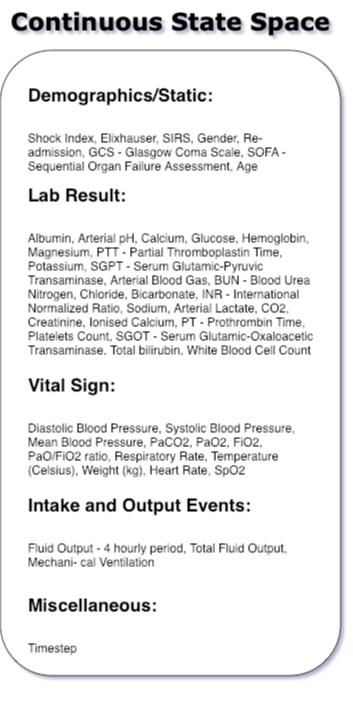

The diagram above was exported from draw.io. Its source (the exported page's mxGraphModel, read from the mxfile embedded in the PNG):
<mxGraphModel dx="1111" dy="813" grid="1" gridSize="10" guides="1" tooltips="1" connect="1" arrows="1" fold="1" page="1" pageScale="1" pageWidth="827" pageHeight="1169" math="0" shadow="0">
  <root>
    <mxCell id="0" />
    <mxCell id="1" parent="0" />
    <mxCell id="2" value="&lt;font style=&quot;font-size: 24px;&quot;&gt;&lt;b&gt;Continuous State Space&lt;/b&gt;&lt;/font&gt;" style="text;html=1;align=center;verticalAlign=middle;resizable=0;points=[];autosize=1;strokeColor=none;fillColor=none;fontFamily=Verdana;" vertex="1" parent="1">
      <mxGeometry x="602" y="585" width="340" height="40" as="geometry" />
    </mxCell>
    <mxCell id="3" value="" style="rounded=1;whiteSpace=wrap;html=1;fontFamily=Verdana;" vertex="1" parent="1">
      <mxGeometry x="602" y="635" width="340" height="625" as="geometry" />
    </mxCell>
    <mxCell id="4" value="&lt;h1&gt;&lt;div title=&quot;Page 7&quot; class=&quot;page&quot;&gt;&lt;div class=&quot;layoutArea&quot;&gt;&lt;div class=&quot;column&quot;&gt;&lt;p&gt;&lt;font style=&quot;font-size: 18px;&quot;&gt;Demographics/Static:&lt;/font&gt;&lt;/p&gt;&lt;/div&gt;&lt;/div&gt;&lt;/div&gt;&lt;/h1&gt;&lt;div title=&quot;Page 7&quot; class=&quot;page&quot;&gt;&lt;div class=&quot;layoutArea&quot;&gt;&lt;div class=&quot;column&quot;&gt;&lt;p&gt;Shock Index, Elixhauser, SIRS, Gender, Re-admission, GCS - Glasgow Coma Scale, SOFA - Sequential Organ Failure Assessment, Age&lt;/p&gt;&lt;/div&gt;&lt;/div&gt;&lt;/div&gt;" style="text;html=1;strokeColor=none;fillColor=none;spacing=5;spacingTop=-20;whiteSpace=wrap;overflow=hidden;rounded=0;" vertex="1" parent="1">
      <mxGeometry x="624.5" y="650" width="295" height="115" as="geometry" />
    </mxCell>
    <mxCell id="5" value="&lt;h1&gt;&lt;div title=&quot;Page 7&quot; class=&quot;page&quot;&gt;&lt;div class=&quot;layoutArea&quot;&gt;&lt;div class=&quot;column&quot;&gt;&lt;p&gt;&lt;font style=&quot;font-size: 18px;&quot;&gt;Lab Result:&lt;/font&gt;&lt;/p&gt;&lt;/div&gt;&lt;/div&gt;&lt;/div&gt;&lt;/h1&gt;&lt;div title=&quot;Page 7&quot; class=&quot;page&quot;&gt;&lt;div class=&quot;layoutArea&quot;&gt;&lt;div class=&quot;column&quot;&gt;&lt;div title=&quot;Page 7&quot; class=&quot;page&quot;&gt;&lt;div class=&quot;layoutArea&quot;&gt;&lt;div class=&quot;column&quot;&gt;&lt;p&gt;Albumin, Arterial pH, Calcium, Glucose, Hemoglobin, Magnesium, PTT - Partial Thromboplastin Time, Potassium, SGPT - Serum Glutamic-Pyruvic Transaminase, Arterial Blood Gas, BUN - Blood Urea Nitrogen, Chloride, Bicarbonate, INR - International Normalized Ratio, Sodium, Arterial Lactate, CO2, Creatinine, Ionised Calcium, PT - Prothrombin Time, Platelets Count, SGOT - Serum Glutamic-Oxaloacetic Transaminase, Total bilirubin, White Blood Cell Count&lt;/p&gt;&lt;/div&gt;&lt;/div&gt;&lt;/div&gt;&lt;/div&gt;&lt;/div&gt;&lt;/div&gt;" style="text;html=1;strokeColor=none;fillColor=none;spacing=5;spacingTop=-20;whiteSpace=wrap;overflow=hidden;rounded=0;" vertex="1" parent="1">
      <mxGeometry x="624.5" y="750" width="295" height="190" as="geometry" />
    </mxCell>
    <mxCell id="6" value="&lt;h1&gt;&lt;div title=&quot;Page 7&quot; class=&quot;page&quot;&gt;&lt;div class=&quot;layoutArea&quot;&gt;&lt;div class=&quot;column&quot;&gt;&lt;p&gt;&lt;font style=&quot;font-size: 18px;&quot;&gt;Vital Sign:&lt;/font&gt;&lt;/p&gt;&lt;/div&gt;&lt;/div&gt;&lt;/div&gt;&lt;/h1&gt;&lt;div title=&quot;Page 7&quot; class=&quot;page&quot;&gt;&lt;div class=&quot;layoutArea&quot;&gt;&lt;div class=&quot;column&quot;&gt;&lt;div title=&quot;Page 7&quot; class=&quot;page&quot;&gt;&lt;div class=&quot;layoutArea&quot;&gt;&lt;div class=&quot;column&quot;&gt;&lt;p&gt;Diastolic Blood Pressure, Systolic Blood Pressure, Mean Blood Pressure, PaCO2, PaO2, FiO2, PaO/FiO2 ratio, Respiratory Rate, Temperature (Celsius), Weight (kg), Heart Rate, SpO2&lt;/p&gt;&lt;/div&gt;&lt;/div&gt;&lt;/div&gt;&lt;/div&gt;&lt;/div&gt;&lt;/div&gt;" style="text;html=1;strokeColor=none;fillColor=none;spacing=5;spacingTop=-20;whiteSpace=wrap;overflow=hidden;rounded=0;" vertex="1" parent="1">
      <mxGeometry x="624.5" y="940" width="295" height="130" as="geometry" />
    </mxCell>
    <mxCell id="7" value="&lt;h1&gt;&lt;div title=&quot;Page 7&quot; class=&quot;page&quot;&gt;&lt;div class=&quot;layoutArea&quot;&gt;&lt;div class=&quot;column&quot;&gt;&lt;p&gt;&lt;font style=&quot;font-size: 18px;&quot;&gt;Intake and Output Events:&lt;/font&gt;&lt;/p&gt;&lt;/div&gt;&lt;/div&gt;&lt;/div&gt;&lt;/h1&gt;&lt;div title=&quot;Page 7&quot; class=&quot;page&quot;&gt;&lt;div class=&quot;layoutArea&quot;&gt;&lt;div class=&quot;column&quot;&gt;&lt;div title=&quot;Page 7&quot; class=&quot;page&quot;&gt;&lt;div class=&quot;layoutArea&quot;&gt;&lt;div class=&quot;column&quot;&gt;&lt;div title=&quot;Page 7&quot; class=&quot;page&quot;&gt;&lt;div class=&quot;layoutArea&quot;&gt;&lt;div class=&quot;column&quot;&gt;&lt;p&gt;Fluid Output - 4 hourly period, Total Fluid Output, Mechani- cal Ventilation&lt;/p&gt;&lt;/div&gt;&lt;/div&gt;&lt;/div&gt;&lt;/div&gt;&lt;/div&gt;&lt;/div&gt;&lt;/div&gt;&lt;/div&gt;&lt;/div&gt;" style="text;html=1;strokeColor=none;fillColor=none;spacing=5;spacingTop=-20;whiteSpace=wrap;overflow=hidden;rounded=0;" vertex="1" parent="1">
      <mxGeometry x="624.5" y="1060" width="295" height="130" as="geometry" />
    </mxCell>
    <mxCell id="8" value="&lt;h1&gt;&lt;div title=&quot;Page 7&quot; class=&quot;page&quot;&gt;&lt;div class=&quot;layoutArea&quot;&gt;&lt;div class=&quot;column&quot;&gt;&lt;p&gt;&lt;font style=&quot;font-size: 18px;&quot;&gt;Miscellaneous:&lt;/font&gt;&lt;/p&gt;&lt;/div&gt;&lt;/div&gt;&lt;/div&gt;&lt;/h1&gt;&lt;div title=&quot;Page 7&quot; class=&quot;page&quot;&gt;&lt;div class=&quot;layoutArea&quot;&gt;&lt;div class=&quot;column&quot;&gt;&lt;div title=&quot;Page 7&quot; class=&quot;page&quot;&gt;&lt;div class=&quot;layoutArea&quot;&gt;&lt;div class=&quot;column&quot;&gt;&lt;div title=&quot;Page 7&quot; class=&quot;page&quot;&gt;&lt;div class=&quot;layoutArea&quot;&gt;&lt;div class=&quot;column&quot;&gt;&lt;div title=&quot;Page 7&quot; class=&quot;page&quot;&gt;&lt;div class=&quot;layoutArea&quot;&gt;&lt;div class=&quot;column&quot;&gt;&lt;p&gt;Timestep&lt;/p&gt;&lt;/div&gt;&lt;/div&gt;&lt;/div&gt;&lt;/div&gt;&lt;/div&gt;&lt;/div&gt;&lt;/div&gt;&lt;/div&gt;&lt;/div&gt;&lt;/div&gt;&lt;/div&gt;&lt;/div&gt;" style="text;html=1;strokeColor=none;fillColor=none;spacing=5;spacingTop=-20;whiteSpace=wrap;overflow=hidden;rounded=0;" vertex="1" parent="1">
      <mxGeometry x="624.5" y="1160" width="295" height="130" as="geometry" />
    </mxCell>
  </root>
</mxGraphModel>